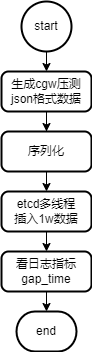

The diagram above was exported from draw.io. Its source (the exported page's mxGraphModel, read from the mxfile embedded in the PNG):
<mxGraphModel dx="1036" dy="605" grid="1" gridSize="10" guides="1" tooltips="1" connect="1" arrows="1" fold="1" page="1" pageScale="1" pageWidth="827" pageHeight="1169" math="0" shadow="0">
  <root>
    <mxCell id="0" />
    <mxCell id="1" parent="0" />
    <mxCell id="f0PYa2F6yjbjk_IYQtSV-3" style="edgeStyle=orthogonalEdgeStyle;rounded=0;orthogonalLoop=1;jettySize=auto;html=1;exitX=0.5;exitY=1;exitDx=0;exitDy=0;exitPerimeter=0;entryX=0.5;entryY=0;entryDx=0;entryDy=0;" edge="1" parent="1" source="f0PYa2F6yjbjk_IYQtSV-1" target="f0PYa2F6yjbjk_IYQtSV-2">
      <mxGeometry relative="1" as="geometry" />
    </mxCell>
    <mxCell id="f0PYa2F6yjbjk_IYQtSV-1" value="start" style="strokeWidth=2;html=1;shape=mxgraph.flowchart.start_2;whiteSpace=wrap;" vertex="1" parent="1">
      <mxGeometry x="370" y="50" width="50" height="50" as="geometry" />
    </mxCell>
    <mxCell id="f0PYa2F6yjbjk_IYQtSV-5" style="edgeStyle=orthogonalEdgeStyle;rounded=0;orthogonalLoop=1;jettySize=auto;html=1;exitX=0.5;exitY=1;exitDx=0;exitDy=0;" edge="1" parent="1" source="f0PYa2F6yjbjk_IYQtSV-2" target="f0PYa2F6yjbjk_IYQtSV-4">
      <mxGeometry relative="1" as="geometry" />
    </mxCell>
    <mxCell id="f0PYa2F6yjbjk_IYQtSV-2" value="生成cgw压测json格式数据" style="rounded=1;whiteSpace=wrap;html=1;absoluteArcSize=1;arcSize=14;strokeWidth=2;" vertex="1" parent="1">
      <mxGeometry x="350" y="120" width="90" height="40" as="geometry" />
    </mxCell>
    <mxCell id="f0PYa2F6yjbjk_IYQtSV-7" style="edgeStyle=orthogonalEdgeStyle;rounded=0;orthogonalLoop=1;jettySize=auto;html=1;exitX=0.5;exitY=1;exitDx=0;exitDy=0;entryX=0.5;entryY=0;entryDx=0;entryDy=0;" edge="1" parent="1" source="f0PYa2F6yjbjk_IYQtSV-4" target="f0PYa2F6yjbjk_IYQtSV-6">
      <mxGeometry relative="1" as="geometry" />
    </mxCell>
    <mxCell id="f0PYa2F6yjbjk_IYQtSV-4" value="序列化" style="rounded=1;whiteSpace=wrap;html=1;absoluteArcSize=1;arcSize=14;strokeWidth=2;" vertex="1" parent="1">
      <mxGeometry x="350" y="180" width="90" height="40" as="geometry" />
    </mxCell>
    <mxCell id="f0PYa2F6yjbjk_IYQtSV-9" style="edgeStyle=orthogonalEdgeStyle;rounded=0;orthogonalLoop=1;jettySize=auto;html=1;exitX=0.5;exitY=1;exitDx=0;exitDy=0;entryX=0.5;entryY=0;entryDx=0;entryDy=0;" edge="1" parent="1" source="f0PYa2F6yjbjk_IYQtSV-6" target="f0PYa2F6yjbjk_IYQtSV-8">
      <mxGeometry relative="1" as="geometry" />
    </mxCell>
    <mxCell id="f0PYa2F6yjbjk_IYQtSV-6" value="etcd多线程&lt;br&gt;插入1w数据" style="rounded=1;whiteSpace=wrap;html=1;absoluteArcSize=1;arcSize=14;strokeWidth=2;" vertex="1" parent="1">
      <mxGeometry x="350" y="240" width="90" height="40" as="geometry" />
    </mxCell>
    <mxCell id="f0PYa2F6yjbjk_IYQtSV-11" style="edgeStyle=orthogonalEdgeStyle;rounded=0;orthogonalLoop=1;jettySize=auto;html=1;exitX=0.5;exitY=1;exitDx=0;exitDy=0;entryX=0.5;entryY=0;entryDx=0;entryDy=0;entryPerimeter=0;" edge="1" parent="1" source="f0PYa2F6yjbjk_IYQtSV-8" target="f0PYa2F6yjbjk_IYQtSV-10">
      <mxGeometry relative="1" as="geometry" />
    </mxCell>
    <mxCell id="f0PYa2F6yjbjk_IYQtSV-8" value="看日志指标&lt;br&gt;gap_time" style="rounded=1;whiteSpace=wrap;html=1;absoluteArcSize=1;arcSize=14;strokeWidth=2;" vertex="1" parent="1">
      <mxGeometry x="350" y="300" width="90" height="40" as="geometry" />
    </mxCell>
    <mxCell id="f0PYa2F6yjbjk_IYQtSV-10" value="end" style="strokeWidth=2;html=1;shape=mxgraph.flowchart.terminator;whiteSpace=wrap;" vertex="1" parent="1">
      <mxGeometry x="365" y="360" width="60" height="40" as="geometry" />
    </mxCell>
  </root>
</mxGraphModel>